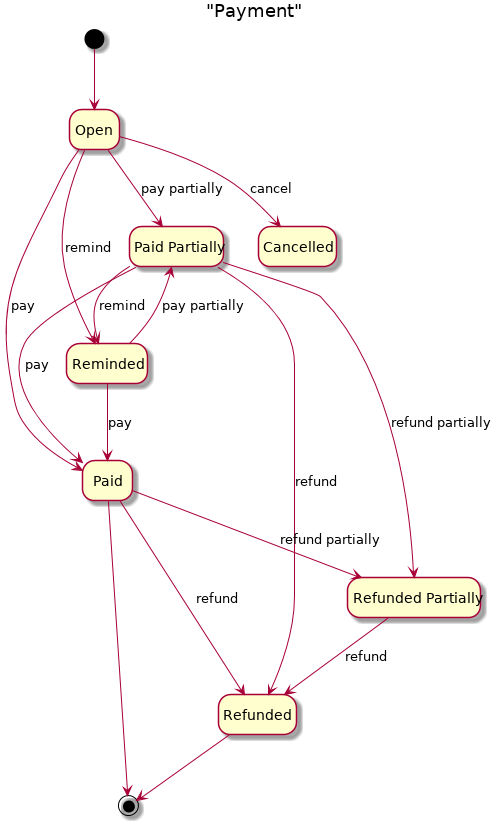

The diagram above was rendered by PlantUML. Its source (embedded in the PNG):
@startuml

hide empty description


title "Payment"

state "Open" as payment_open
state "Paid" as payment_paid
state "Paid Partially" as payment_paid_partially
state "Refunded" as payment_refunded
state "Refunded Partially" as payment_refunded_partially
state "Cancelled" as payment_cancelled
state "Reminded" as payment_reminded

[*] --> payment_open
payment_open --> payment_cancelled : cancel
payment_open --> payment_reminded : remind
payment_open --> payment_paid : pay
payment_open --> payment_paid_partially : pay partially

payment_reminded --> payment_paid_partially : pay partially
payment_reminded --> payment_paid : pay

payment_paid_partially --> payment_reminded : remind
payment_paid_partially --> payment_paid : pay
payment_paid_partially --> payment_refunded_partially : refund partially
payment_paid_partially --> payment_refunded : refund

payment_paid --> payment_refunded : refund
payment_paid --> payment_refunded_partially : refund partially

payment_refunded_partially --> payment_refunded : refund

payment_refunded --> [*]
payment_paid --> [*]

@enduml